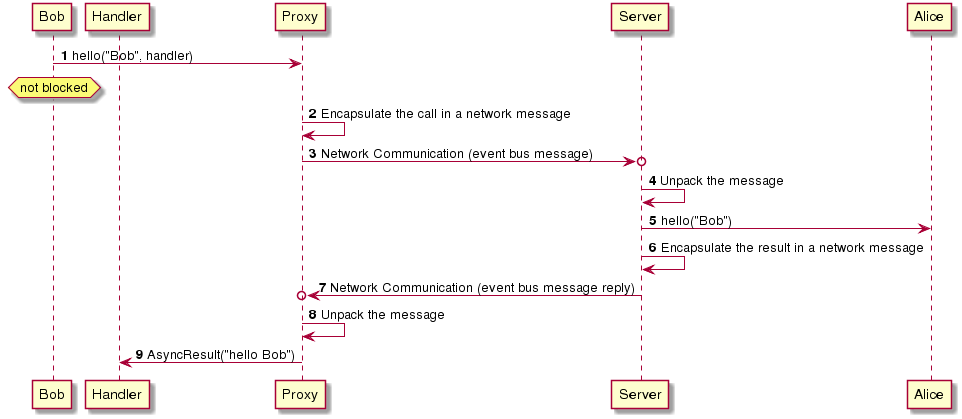

The diagram above was rendered by PlantUML. Its source (embedded in the PNG):
@startuml
autonumber
participant Bob
participant Handler
participant Proxy
participant Server
participant Alice
Bob -> Proxy: hello("Bob", handler)
hnote over Bob : not blocked
Proxy -> Proxy: Encapsulate the call in a network message
Proxy ->o Server: Network Communication (event bus message)
Server -> Server: Unpack the message
Server -> Alice: hello("Bob")
Server -> Server: Encapsulate the result in a network message
Server ->o Proxy: Network Communication (event bus message reply)
Proxy -> Proxy: Unpack the message
Proxy -> Handler : AsyncResult("hello Bob")
@enduml